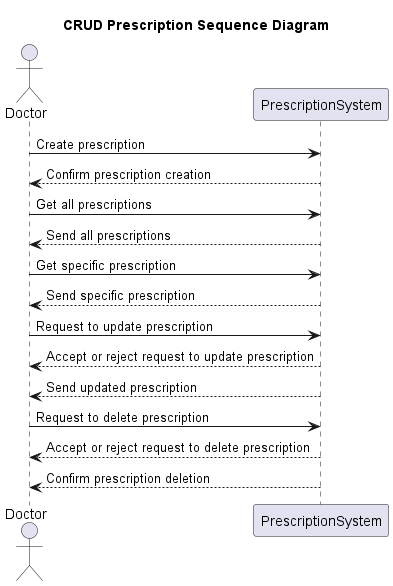

The diagram above was rendered by PlantUML. Its source (embedded in the PNG):
@startuml
title CRUD Prescription Sequence Diagram

Actor Doctor
participant PrescriptionSystem


Doctor -> PrescriptionSystem: Create prescription
PrescriptionSystem --> Doctor: Confirm prescription creation


Doctor -> PrescriptionSystem: Get all prescriptions
PrescriptionSystem --> Doctor: Send all prescriptions
Doctor -> PrescriptionSystem: Get specific prescription
PrescriptionSystem --> Doctor: Send specific prescription


Doctor -> PrescriptionSystem: Request to update prescription
PrescriptionSystem --> Doctor: Accept or reject request to update prescription
PrescriptionSystem --> Doctor: Send updated prescription


Doctor -> PrescriptionSystem: Request to delete prescription
PrescriptionSystem --> Doctor: Accept or reject request to delete prescription
PrescriptionSystem --> Doctor: Confirm prescription deletion

@enduml